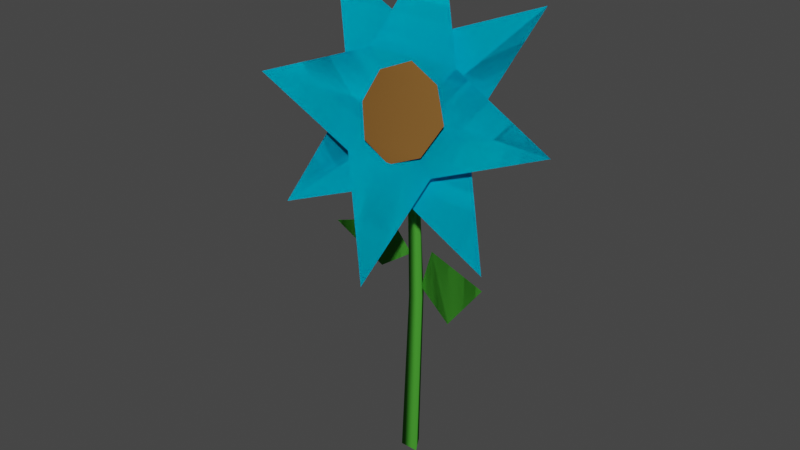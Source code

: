 # Source: Flower.blend  (saved by Blender 2.93.20; exported with 4.5.12 LTS)
import bpy
from mathutils import Matrix  # noqa: F401  (used for matrix-valued properties, if any)

bpy.ops.wm.read_factory_settings(use_empty=True)
scene = bpy.context.scene
scene.name = 'Scene'

# ---- collections
col_collection = bpy.data.collections.new('Collection'); scene.collection.children.link(col_collection)

# ---- materials (node trees are filled in below, after node groups)
mat_grass = bpy.data.materials.new('Grass')
mat_grass.alpha_threshold = 0.0
mat_grass.use_transparent_shadow = False
mat_grass.diffuse_color = (0.06204, 0.3264, 0.0323, 1.0)
mat_grass.roughness = 0.4897
mat_grass.specular_intensity = 0.2692
mat_grass.line_color = (0.0, 0.0, 0.0, 1.0)
mat_dirt = bpy.data.materials.new('Dirt')
mat_dirt.use_transparent_shadow = False
mat_dirt.diffuse_color = (0.2079, 0.09831, 0.02555, 1.0)
mat_dirt.roughness = 1.0
mat_dirt.specular_intensity = 0.0
mat_flower = bpy.data.materials.new('Flower')
mat_flower.use_transparent_shadow = False
mat_flower.diffuse_color = (0.0, 0.5671, 0.8, 1.0)

# ---- material node trees

# ---- world
world_world = bpy.data.worlds.new('World'); scene.world = world_world
world_world.use_nodes = True; world_world.node_tree.nodes.clear()
_N = world_world.node_tree.nodes; _L = world_world.node_tree.links
n0 = _N.new('ShaderNodeOutputWorld'); n0.name = 'World Output'; n0.location = (300, 300)
n1 = _N.new('ShaderNodeBackground'); n1.name = 'Background'; n1.location = (10, 300)
n1.inputs[0].default_value = (0.05088, 0.05088, 0.05088, 1.0)
_L.new(n1.outputs[0], n0.inputs[0])
n0.is_active_output = True
world_world.color = (0.05088, 0.05088, 0.05088)
world_world.use_sun_shadow = False
world_world.sun_shadow_jitter_overblur = 0.0

# ---- meshes
me_cylinder_001 = bpy.data.meshes.new('Cylinder.001')
me_cylinder_001.from_pydata([(-1.523e-08, 0.5384, -1.0), (-2.226e-08, 0.1585, 1.016), (0.4663, -0.2692, -1.0), (0.2815, -0.1625, 1.0), (-0.4663, -0.2692, -1.0), (-0.2815, -0.1625, 1.0), (1.257, -0.2198, 0.3137), (5.024, -1.482, 0.3002), (0.428, 0.05799, 0.05965), (2.594, -0.6675, -0.03763), (-7.969e-16, 0.2611, 1.019), (3.354, -0.5789, 1.053), (-3.354, -0.5789, 1.053), (-1.101e-15, -1.724, 0.7026), (-1.2e-16, 0.5662, 1.404), (5.686, 1.363, 1.648), (-5.686, 1.363, 1.648), (5.686, -2.521, 0.4587), (-5.686, -2.521, 0.4587), (-7.056e-16, -0.1499, 1.036), (2.371, -1.8, 0.8219), (-2.371, -0.1802, 1.318), (-2.371, -1.8, 0.8219), (2.371, -0.1802, 1.318), (8.042, -1.496, 1.09), (-4.083e-07, 1.756, 1.911), (4.083e-07, -3.736, 0.229), (-8.042, -1.496, 1.09), (-1.631, -0.3731, 0.13), (-4.004, -0.873, 0.3351), (-0.1016, -0.05105, 0.2453), (-1.115, -0.2646, 0.4191), (-3.859e-08, -0.9557, 1.068), (-1.123, -1.17, 0.9442), (1.123, -0.4026, 1.179), (1.123, -1.17, 0.9442), (-1.123, -0.4026, 1.179), (-1.624, -0.6838, 1.057), (7.112e-08, -0.2316, 1.231), (-9.379e-08, -1.341, 0.8918), (1.624, -0.6838, 1.057), (0.2918, 0.4317, 1.192e-07), (0.6657, -0.2159, 1.192e-07), (-0.08208, -0.2159, 1.192e-07), (1.257, -0.2198, 0.3137), (5.024, -1.482, 0.3002), (0.428, 0.05799, 0.05965), (2.594, -0.6675, -0.03763), (-7.969e-16, 0.2611, 1.019), (3.354, -0.5789, 1.053), (-3.354, -0.5789, 1.053), (-1.101e-15, -1.724, 0.7026), (-1.2e-16, 0.5662, 1.404), (5.686, 1.363, 1.648), (-5.686, 1.363, 1.648), (5.686, -2.521, 0.4587), (-5.686, -2.521, 0.4587), (-7.056e-16, -0.1499, 1.036), (2.371, -1.8, 0.8219), (-2.371, -0.1802, 1.318), (-2.371, -1.8, 0.8219), (2.371, -0.1802, 1.318), (8.042, -1.496, 1.09), (-4.083e-07, 1.756, 1.911), (4.083e-07, -3.736, 0.229), (-8.042, -1.496, 1.09), (-1.631, -0.3731, 0.13), (-4.004, -0.873, 0.3351), (-0.1016, -0.05105, 0.2453), (-1.115, -0.2646, 0.4191), (-5.48e-08, -1.236, 1.071), (-1.595, -1.539, 0.8949), (1.595, -0.4502, 1.228), (1.595, -1.539, 0.8949), (-1.595, -0.4502, 1.228), (-2.306, -0.8496, 1.056), (1.01e-07, -0.2072, 1.303), (-1.332e-07, -1.782, 0.8205), (2.306, -0.8496, 1.056)], [], [(41, 1, 3, 42), (42, 3, 5, 43), (3, 1, 5), (43, 5, 1, 41), (0, 2, 4), (6, 7, 9, 8), (13, 17, 11, 10), (18, 13, 10, 12), (12, 10, 14, 16), (10, 11, 15, 14), (22, 26, 20, 19), (27, 22, 19, 21), (21, 19, 23, 25), (19, 20, 24, 23), (28, 29, 31, 30), (35, 39, 33, 32), (40, 35, 32, 34), (34, 32, 36, 38), (32, 33, 37, 36), (4, 43, 41, 0), (2, 42, 43, 4), (0, 41, 42, 2), (44, 46, 47, 45), (51, 48, 49, 55), (56, 50, 48, 51), (50, 54, 52, 48), (48, 52, 53, 49), (60, 57, 58, 64), (65, 59, 57, 60), (59, 63, 61, 57), (57, 61, 62, 58), (66, 68, 69, 67), (73, 70, 71, 77), (78, 72, 70, 73), (72, 76, 74, 70), (70, 74, 75, 71)])
me_cylinder_001.polygons.foreach_set('use_smooth', [True] * 36)
me_cylinder_001.polygons.foreach_set('material_index', [0, 0, 0, 0, 0, 0, 2, 2, 2, 2, 2, 2, 2, 2, 0, 1, 1, 1, 1, 0, 0, 0, 0, 2, 2, 2, 2, 2, 2, 2, 2, 0, 1, 1, 1, 1])
_uv = me_cylinder_001.uv_layers.new(name='UVMap')
_uv.uv.foreach_set('vector', [1.0, 0.75, 1.0, 1.0, 0.6667, 1.0, 0.6667, 0.75, 0.6667, 0.75, 0.6667, 1.0, 0.3333, 1.0, 0.3333, 0.75, 0.4578, 0.13, 0.25, 0.49, 0.04215, 0.13, 0.3333, 0.75, 0.3333, 1.0, -5.96e-08, 1.0, -5.96e-08, 0.75, 0.75, 0.49, 0.9578, 0.13, 0.5422, 0.13, 0.0, 0.0, 1.0, 0.0, 1.0, 1.0, 0.0, 1.0, 0.5, 0.0, 1.0, 0.0, 1.0, 0.5, 0.5, 0.5, 0.0, 0.0, 0.5, 0.0, 0.5, 0.5, 0.0, 0.5, 0.0, 0.5, 0.5, 0.5, 0.5, 1.0, 0.0, 1.0, 0.5, 0.5, 1.0, 0.5, 1.0, 1.0, 0.5, 1.0, 0.5, 0.0, 1.0, 0.0, 1.0, 0.5, 0.5, 0.5, 0.0, 0.0, 0.5, 0.0, 0.5, 0.5, 0.0, 0.5, 0.0, 0.5, 0.5, 0.5, 0.5, 1.0, 0.0, 1.0, 0.5, 0.5, 1.0, 0.5, 1.0, 1.0, 0.5, 1.0, 0.0, 0.0, 1.0, 0.0, 1.0, 1.0, 0.0, 1.0, 0.5, 0.0, 1.0, 0.0, 1.0, 0.5, 0.5, 0.5, 0.0, 0.0, 0.5, 0.0, 0.5, 0.5, 0.0, 0.5, 0.0, 0.5, 0.5, 0.5, 0.5, 1.0, 0.0, 1.0, 0.5, 0.5, 1.0, 0.5, 1.0, 1.0, 0.5, 1.0, 0.3333, 0.5, 0.3333, 0.75, -5.96e-08, 0.75, -5.96e-08, 0.5, 0.6667, 0.5, 0.6667, 0.75, 0.3333, 0.75, 0.3333, 0.5, 1.0, 0.5, 1.0, 0.75, 0.6667, 0.75, 0.6667, 0.5, 0.0, 0.0, 0.0, 1.0, 1.0, 1.0, 1.0, 0.0, 0.5, 0.0, 0.5, 0.5, 1.0, 0.5, 1.0, 0.0, 0.0, 0.0, 0.0, 0.5, 0.5, 0.5, 0.5, 0.0, 0.0, 0.5, 0.0, 1.0, 0.5, 1.0, 0.5, 0.5, 0.5, 0.5, 0.5, 1.0, 1.0, 1.0, 1.0, 0.5, 0.5, 0.0, 0.5, 0.5, 1.0, 0.5, 1.0, 0.0, 0.0, 0.0, 0.0, 0.5, 0.5, 0.5, 0.5, 0.0, 0.0, 0.5, 0.0, 1.0, 0.5, 1.0, 0.5, 0.5, 0.5, 0.5, 0.5, 1.0, 1.0, 1.0, 1.0, 0.5, 0.0, 0.0, 0.0, 1.0, 1.0, 1.0, 1.0, 0.0, 0.5, 0.0, 0.5, 0.5, 1.0, 0.5, 1.0, 0.0, 0.0, 0.0, 0.0, 0.5, 0.5, 0.5, 0.5, 0.0, 0.0, 0.5, 0.0, 1.0, 0.5, 1.0, 0.5, 0.5, 0.5, 0.5, 0.5, 1.0, 1.0, 1.0, 1.0, 0.5])
me_cylinder_001.materials.append(mat_grass)
me_cylinder_001.materials.append(mat_dirt)
me_cylinder_001.materials.append(mat_flower)
me_cylinder_001.use_remesh_fix_poles = True
me_cylinder_001.use_remesh_preserve_attributes = False
me_cylinder_001.update()

# ---- objects
ob_cylinder = bpy.data.objects.new('Cylinder', me_cylinder_001)

# ---- transforms, parenting, visibility, modifiers, constraints
ob_cylinder.location = (0.0, 0.0, -0.6773)
ob_cylinder.scale = (0.03765, 0.03765, 0.3385)

# ---- collection membership
col_collection.objects.link(ob_cylinder)

# ---- scene / render settings (as saved in the file)
scene.frame_start = 1; scene.frame_end = 250; scene.frame_set(1)
scene.render.engine = 'BLENDER_EEVEE_NEXT'
scene.cycles.use_denoising = False
scene.cycles.samples = 128
scene.cycles.sampling_pattern = 'TABULATED_SOBOL'
scene.cycles.use_adaptive_sampling = False
scene.cycles.use_light_tree = False
scene.view_settings.view_transform = 'Filmic'
bpy.context.view_layer.update()

# ---- added for rendering (the .blend has no active camera and no usable light): camera, sun
cam_auto = bpy.data.cameras.new('AutoCamera')
cam_auto.lens = 50.0
cam_auto.sensor_width = 36.0
cam_auto.clip_end = 1000.0
ob_auto_camera = bpy.data.objects.new('AutoCamera', cam_auto)
scene.collection.objects.link(ob_auto_camera)
ob_auto_camera.location = (1.08682, -1.34145, 0.346231)
ob_auto_camera.rotation_euler = (1.09748, -7.21219e-08, 0.694738)
scene.camera = ob_auto_camera
light_auto_sun = bpy.data.lights.new('AutoSun', 'SUN')
light_auto_sun.energy = 3.0
light_auto_sun.angle = 0.0523599
ob_auto_sun = bpy.data.objects.new('AutoSun', light_auto_sun)
scene.collection.objects.link(ob_auto_sun)
ob_auto_sun.rotation_euler = (0.872665, 0.174533, 0.523599)
bpy.context.view_layer.update()
